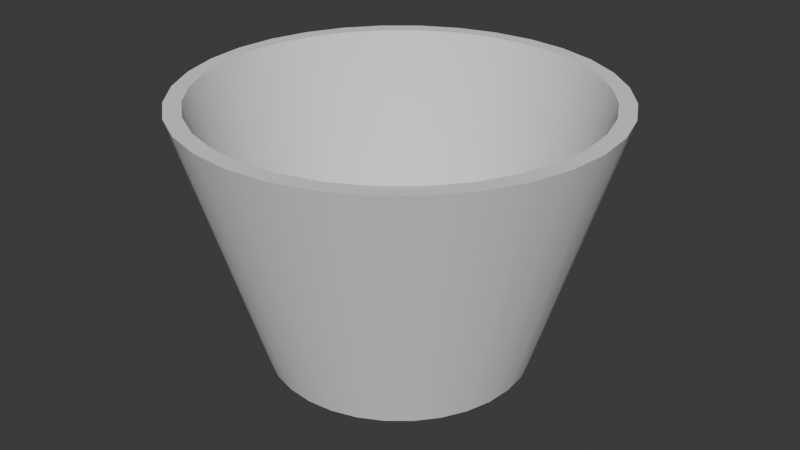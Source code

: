 # Source: Basket.blend  (saved by Blender 4.0.36; exported with 4.5.12 LTS)
import bpy
from mathutils import Matrix  # noqa: F401  (used for matrix-valued properties, if any)

bpy.ops.wm.read_factory_settings(use_empty=True)
scene = bpy.context.scene
scene.name = 'Scene'

# ---- collections
col_collection = bpy.data.collections.new('Collection'); scene.collection.children.link(col_collection)

# ---- node groups
ng_auto_smooth = bpy.data.node_groups.new('Auto Smooth', 'GeometryNodeTree')
_s = ng_auto_smooth.interface.new_socket(name='Geometry', in_out='OUTPUT', socket_type='NodeSocketGeometry')
_s = ng_auto_smooth.interface.new_socket(name='Geometry', in_out='INPUT', socket_type='NodeSocketGeometry')
_s = ng_auto_smooth.interface.new_socket(name='Angle', in_out='INPUT', socket_type='NodeSocketFloat')
_s.subtype = 'ANGLE'
_s.min_value = 0.0
_s.max_value = 3.142
ng_auto_smooth.is_modifier = True
_N = ng_auto_smooth.nodes; _L = ng_auto_smooth.links
n0 = _N.new('NodeGroupOutput'); n0.name = 'Group Output'; n0.location = (480, -100)
n1 = _N.new('NodeGroupInput'); n1.name = 'Group Input'; n1.location = (-420, -300)
n2 = _N.new('NodeGroupInput'); n2.name = 'Group Input.001'; n2.location = (-60, -100)
n3 = _N.new('GeometryNodeSetShadeSmooth'); n3.name = 'Set Shade Smooth'; n3.location = (120, -100)
n3.domain = 'EDGE'
n4 = _N.new('GeometryNodeSetShadeSmooth'); n4.name = 'Set Shade Smooth.001'; n4.location = (300, -100)
n5 = _N.new('GeometryNodeInputMeshEdgeAngle'); n5.name = 'Edge Angle'; n5.location = (-420, -220)
n6 = _N.new('GeometryNodeInputEdgeSmooth'); n6.name = 'Is Edge Smooth'; n6.location = (-60, -160)
n7 = _N.new('GeometryNodeInputShadeSmooth'); n7.name = 'Is Face Smooth'; n7.location = (-240, -340)
n8 = _N.new('FunctionNodeBooleanMath'); n8.name = 'Boolean Math'; n8.location = (-60, -220)
n9 = _N.new('FunctionNodeCompare'); n9.name = 'Compare'; n9.location = (-240, -180)
n9.operation = 'LESS_EQUAL'
_L.new(n5.outputs[0], n9.inputs[0])
_L.new(n4.outputs[0], n0.inputs[0])
_L.new(n1.outputs[1], n9.inputs[1])
_L.new(n9.outputs[0], n8.inputs[0])
_L.new(n7.outputs[0], n8.inputs[1])
_L.new(n2.outputs[0], n3.inputs[0])
_L.new(n6.outputs[0], n3.inputs[1])
_L.new(n3.outputs[0], n4.inputs[0])
_L.new(n8.outputs[0], n3.inputs[2])
n0.is_active_output = True

# ---- world
world_world = bpy.data.worlds.new('World'); scene.world = world_world
world_world.use_nodes = True; world_world.node_tree.nodes.clear()
_N = world_world.node_tree.nodes; _L = world_world.node_tree.links
n0 = _N.new('ShaderNodeOutputWorld'); n0.name = 'World Output'; n0.location = (300, 300)
n1 = _N.new('ShaderNodeBackground'); n1.name = 'Background'; n1.location = (10, 300)
n1.inputs[0].default_value = (0.05088, 0.05088, 0.05088, 1.0)
_L.new(n1.outputs[0], n0.inputs[0])
n0.is_active_output = True
world_world.color = (0.05088, 0.05088, 0.05088)
world_world.use_sun_shadow = False
world_world.sun_shadow_jitter_overblur = 0.0

# ---- meshes
me_cylinder = bpy.data.meshes.new('Cylinder')
me_cylinder.from_pydata([(0.0, 1.0, -1.0), (5.386e-09, 1.478, 1.0), (0.1951, 0.9808, -1.0), (0.2884, 1.45, 1.0), (0.3827, 0.9239, -1.0), (0.5656, 1.366, 1.0), (0.5556, 0.8315, -1.0), (0.8212, 1.229, 1.0), (0.7071, 0.7071, -1.0), (1.045, 1.045, 1.0), (0.8315, 0.5556, -1.0), (1.229, 0.8212, 1.0), (0.9239, 0.3827, -1.0), (1.366, 0.5656, 1.0), (0.9808, 0.1951, -1.0), (1.45, 0.2884, 1.0), (1.0, 0.0, -1.0), (1.478, -4.397e-09, 1.0), (0.9808, -0.1951, -1.0), (1.45, -0.2884, 1.0), (0.9239, -0.3827, -1.0), (1.366, -0.5656, 1.0), (0.8315, -0.5556, -1.0), (1.229, -0.8212, 1.0), (0.7071, -0.7071, -1.0), (1.045, -1.045, 1.0), (0.5556, -0.8315, -1.0), (0.8212, -1.229, 1.0), (0.3827, -0.9239, -1.0), (0.5656, -1.366, 1.0), (0.1951, -0.9808, -1.0), (0.2884, -1.45, 1.0), (0.0, -1.0, -1.0), (5.386e-09, -1.478, 1.0), (-0.1951, -0.9808, -1.0), (-0.2884, -1.45, 1.0), (-0.3827, -0.9239, -1.0), (-0.5656, -1.366, 1.0), (-0.5556, -0.8315, -1.0), (-0.8212, -1.229, 1.0), (-0.7071, -0.7071, -1.0), (-1.045, -1.045, 1.0), (-0.8315, -0.5556, -1.0), (-1.229, -0.8212, 1.0), (-0.9239, -0.3827, -1.0), (-1.366, -0.5656, 1.0), (-0.9808, -0.1951, -1.0), (-1.45, -0.2884, 1.0), (-1.0, 0.0, -1.0), (-1.478, -4.397e-09, 1.0), (-0.9808, 0.1951, -1.0), (-1.45, 0.2884, 1.0), (-0.9239, 0.3827, -1.0), (-1.366, 0.5656, 1.0), (-0.8315, 0.5556, -1.0), (-1.229, 0.8212, 1.0), (-0.7071, 0.7071, -1.0), (-1.045, 1.045, 1.0), (-0.5556, 0.8315, -1.0), (-0.8212, 1.229, 1.0), (-0.3827, 0.9239, -1.0), (-0.5656, 1.366, 1.0), (-0.1951, 0.9808, -1.0), (-0.2884, 1.45, 1.0), (0.3129, 1.573, 1.0), (5.386e-09, 1.604, 1.0), (0.6139, 1.482, 1.0), (0.8912, 1.334, 1.0), (1.134, 1.134, 1.0), (1.334, 0.8912, 1.0), (1.482, 0.6139, 1.0), (1.573, 0.3129, 1.0), (1.604, -4.397e-09, 1.0), (1.573, -0.3129, 1.0), (1.482, -0.6139, 1.0), (1.334, -0.8912, 1.0), (1.134, -1.134, 1.0), (0.8912, -1.334, 1.0), (0.6139, -1.482, 1.0), (0.3129, -1.573, 1.0), (5.386e-09, -1.604, 1.0), (-0.3129, -1.573, 1.0), (-0.6139, -1.482, 1.0), (-0.8912, -1.334, 1.0), (-1.134, -1.134, 1.0), (-1.334, -0.8912, 1.0), (-1.482, -0.6139, 1.0), (-1.573, -0.3129, 1.0), (-1.604, -4.397e-09, 1.0), (-1.573, 0.3129, 1.0), (-1.482, 0.6139, 1.0), (-1.334, 0.8912, 1.0), (-1.134, 1.134, 1.0), (-0.8912, 1.334, 1.0), (-0.6139, 1.482, 1.0), (-0.3129, 1.573, 1.0), (0.1798, 0.9038, -0.874), (-2.842e-08, 0.9215, -0.874), (0.3526, 0.8513, -0.874), (0.5119, 0.7662, -0.874), (0.6516, 0.6516, -0.874), (0.7662, 0.5119, -0.874), (0.8513, 0.3526, -0.874), (0.9038, 0.1798, -0.874), (0.9215, 0.0, -0.874), (0.9038, -0.1798, -0.874), (0.8513, -0.3526, -0.874), (0.7662, -0.5119, -0.874), (0.6516, -0.6516, -0.874), (0.5119, -0.7662, -0.874), (0.3526, -0.8513, -0.874), (0.1798, -0.9038, -0.874), (-2.842e-08, -0.9215, -0.874), (-0.1798, -0.9038, -0.874), (-0.3526, -0.8513, -0.874), (-0.5119, -0.7662, -0.874), (-0.6516, -0.6516, -0.874), (-0.7662, -0.5119, -0.874), (-0.8513, -0.3526, -0.874), (-0.9038, -0.1798, -0.874), (-0.9215, 0.0, -0.874), (-0.9038, 0.1798, -0.874), (-0.8513, 0.3526, -0.874), (-0.7662, 0.5119, -0.874), (-0.6516, 0.6516, -0.874), (-0.5119, 0.7662, -0.874), (-0.3526, 0.8513, -0.874), (-0.1798, 0.9038, -0.874)], [], [(0, 65, 64, 2), (2, 64, 66, 4), (4, 66, 67, 6), (6, 67, 68, 8), (8, 68, 69, 10), (10, 69, 70, 12), (12, 70, 71, 14), (14, 71, 72, 16), (16, 72, 73, 18), (18, 73, 74, 20), (20, 74, 75, 22), (22, 75, 76, 24), (24, 76, 77, 26), (26, 77, 78, 28), (28, 78, 79, 30), (30, 79, 80, 32), (32, 80, 81, 34), (34, 81, 82, 36), (36, 82, 83, 38), (38, 83, 84, 40), (40, 84, 85, 42), (42, 85, 86, 44), (44, 86, 87, 46), (46, 87, 88, 48), (48, 88, 89, 50), (50, 89, 90, 52), (52, 90, 91, 54), (54, 91, 92, 56), (56, 92, 93, 58), (58, 93, 94, 60), (59, 57, 124, 125), (60, 94, 95, 62), (62, 95, 65, 0), (0, 2, 4, 6, 8, 10, 12, 14, 16, 18, 20, 22, 24, 26, 28, 30, 32, 34, 36, 38, 40, 42, 44, 46, 48, 50, 52, 54, 56, 58, 60, 62), (1, 3, 64, 65), (3, 5, 66, 64), (5, 7, 67, 66), (7, 9, 68, 67), (9, 11, 69, 68), (11, 13, 70, 69), (13, 15, 71, 70), (15, 17, 72, 71), (17, 19, 73, 72), (19, 21, 74, 73), (21, 23, 75, 74), (23, 25, 76, 75), (25, 27, 77, 76), (27, 29, 78, 77), (29, 31, 79, 78), (31, 33, 80, 79), (33, 35, 81, 80), (35, 37, 82, 81), (37, 39, 83, 82), (39, 41, 84, 83), (41, 43, 85, 84), (43, 45, 86, 85), (45, 47, 87, 86), (47, 49, 88, 87), (49, 51, 89, 88), (51, 53, 90, 89), (53, 55, 91, 90), (55, 57, 92, 91), (57, 59, 93, 92), (59, 61, 94, 93), (61, 63, 95, 94), (63, 1, 65, 95), (96, 97, 127, 126, 125, 124, 123, 122, 121, 120, 119, 118, 117, 116, 115, 114, 113, 112, 111, 110, 109, 108, 107, 106, 105, 104, 103, 102, 101, 100, 99, 98), (33, 31, 111, 112), (7, 5, 98, 99), (61, 59, 125, 126), (35, 33, 112, 113), (9, 7, 99, 100), (63, 61, 126, 127), (37, 35, 113, 114), (11, 9, 100, 101), (1, 63, 127, 97), (39, 37, 114, 115), (13, 11, 101, 102), (41, 39, 115, 116), (15, 13, 102, 103), (43, 41, 116, 117), (17, 15, 103, 104), (45, 43, 117, 118), (19, 17, 104, 105), (47, 45, 118, 119), (21, 19, 105, 106), (49, 47, 119, 120), (23, 21, 106, 107), (51, 49, 120, 121), (25, 23, 107, 108), (53, 51, 121, 122), (27, 25, 108, 109), (55, 53, 122, 123), (29, 27, 109, 110), (3, 1, 97, 96), (57, 55, 123, 124), (31, 29, 110, 111), (5, 3, 96, 98)])
me_cylinder.polygons.foreach_set('use_smooth', [True] * 98)
_uv = me_cylinder.uv_layers.new(name='UVMap')
_uv.uv.foreach_set('vector', [1.0, 0.5, 1.0, 1.0, 0.9688, 1.0, 0.9688, 0.5, 0.9688, 0.5, 0.9688, 1.0, 0.9375, 1.0, 0.9375, 0.5, 0.9375, 0.5, 0.9375, 1.0, 0.9062, 1.0, 0.9062, 0.5, 0.9062, 0.5, 0.9062, 1.0, 0.875, 1.0, 0.875, 0.5, 0.875, 0.5, 0.875, 1.0, 0.8438, 1.0, 0.8438, 0.5, 0.8438, 0.5, 0.8438, 1.0, 0.8125, 1.0, 0.8125, 0.5, 0.8125, 0.5, 0.8125, 1.0, 0.7812, 1.0, 0.7812, 0.5, 0.7812, 0.5, 0.7812, 1.0, 0.75, 1.0, 0.75, 0.5, 0.75, 0.5, 0.75, 1.0, 0.7188, 1.0, 0.7188, 0.5, 0.7188, 0.5, 0.7188, 1.0, 0.6875, 1.0, 0.6875, 0.5, 0.6875, 0.5, 0.6875, 1.0, 0.6562, 1.0, 0.6562, 0.5, 0.6562, 0.5, 0.6562, 1.0, 0.625, 1.0, 0.625, 0.5, 0.625, 0.5, 0.625, 1.0, 0.5938, 1.0, 0.5938, 0.5, 0.5938, 0.5, 0.5938, 1.0, 0.5625, 1.0, 0.5625, 0.5, 0.5625, 0.5, 0.5625, 1.0, 0.5312, 1.0, 0.5312, 0.5, 0.5312, 0.5, 0.5312, 1.0, 0.5, 1.0, 0.5, 0.5, 0.5, 0.5, 0.5, 1.0, 0.4688, 1.0, 0.4688, 0.5, 0.4688, 0.5, 0.4688, 1.0, 0.4375, 1.0, 0.4375, 0.5, 0.4375, 0.5, 0.4375, 1.0, 0.4062, 1.0, 0.4062, 0.5, 0.4062, 0.5, 0.4062, 1.0, 0.375, 1.0, 0.375, 0.5, 0.375, 0.5, 0.375, 1.0, 0.3438, 1.0, 0.3438, 0.5, 0.3438, 0.5, 0.3438, 1.0, 0.3125, 1.0, 0.3125, 0.5, 0.3125, 0.5, 0.3125, 1.0, 0.2812, 1.0, 0.2812, 0.5, 0.2812, 0.5, 0.2812, 1.0, 0.25, 1.0, 0.25, 0.5, 0.25, 0.5, 0.25, 1.0, 0.2188, 1.0, 0.2188, 0.5, 0.2188, 0.5, 0.2188, 1.0, 0.1875, 1.0, 0.1875, 0.5, 0.1875, 0.5, 0.1875, 1.0, 0.1562, 1.0, 0.1562, 0.5, 0.1562, 0.5, 0.1562, 1.0, 0.125, 1.0, 0.125, 0.5, 0.125, 0.5, 0.125, 1.0, 0.09375, 1.0, 0.09375, 0.5, 0.09375, 0.5, 0.09375, 1.0, 0.0625, 1.0, 0.0625, 0.5, 0.1271, 0.4339, 0.09362, 0.4064, 0.09362, 0.4064, 0.1271, 0.4339, 0.0625, 0.5, 0.0625, 1.0, 0.03125, 1.0, 0.03125, 0.5, 0.03125, 0.5, 0.03125, 1.0, 0.0, 1.0, 0.0, 0.5, 0.75, 0.49, 0.7968, 0.4854, 0.8418, 0.4717, 0.8833, 0.4496, 0.9197, 0.4197, 0.9496, 0.3833, 0.9717, 0.3418, 0.9854, 0.2968, 0.99, 0.25, 0.9854, 0.2032, 0.9717, 0.1582, 0.9496, 0.1167, 0.9197, 0.08029, 0.8833, 0.05045, 0.8418, 0.02827, 0.7968, 0.01461, 0.75, 0.01, 0.7032, 0.01461, 0.6582, 0.02827, 0.6167, 0.05045, 0.5803, 0.08029, 0.5504, 0.1167, 0.5283, 0.1582, 0.5146, 0.2032, 0.51, 0.25, 0.5146, 0.2968, 0.5283, 0.3418, 0.5504, 0.3833, 0.5803, 0.4197, 0.6167, 0.4496, 0.6582, 0.4717, 0.7032, 0.4854, 0.25, 0.4712, 0.2931, 0.4669, 0.2968, 0.4854, 0.25, 0.49, 0.2931, 0.4669, 0.3346, 0.4543, 0.3418, 0.4717, 0.2968, 0.4854, 0.3346, 0.4543, 0.3729, 0.4339, 0.3833, 0.4496, 0.3418, 0.4717, 0.3729, 0.4339, 0.4064, 0.4064, 0.4197, 0.4197, 0.3833, 0.4496, 0.4064, 0.4064, 0.4339, 0.3729, 0.4496, 0.3833, 0.4197, 0.4197, 0.4339, 0.3729, 0.4543, 0.3346, 0.4717, 0.3418, 0.4496, 0.3833, 0.4543, 0.3346, 0.4669, 0.2931, 0.4854, 0.2968, 0.4717, 0.3418, 0.4669, 0.2931, 0.4712, 0.25, 0.49, 0.25, 0.4854, 0.2968, 0.4712, 0.25, 0.4669, 0.2069, 0.4854, 0.2032, 0.49, 0.25, 0.4669, 0.2069, 0.4543, 0.1654, 0.4717, 0.1582, 0.4854, 0.2032, 0.4543, 0.1654, 0.4339, 0.1271, 0.4496, 0.1167, 0.4717, 0.1582, 0.4339, 0.1271, 0.4064, 0.09362, 0.4197, 0.08029, 0.4496, 0.1167, 0.4064, 0.09362, 0.3729, 0.06612, 0.3833, 0.05045, 0.4197, 0.08029, 0.3729, 0.06612, 0.3346, 0.04568, 0.3418, 0.02827, 0.3833, 0.05045, 0.3346, 0.04568, 0.2931, 0.0331, 0.2968, 0.01461, 0.3418, 0.02827, 0.2931, 0.0331, 0.25, 0.02885, 0.25, 0.01, 0.2968, 0.01461, 0.25, 0.02885, 0.2069, 0.0331, 0.2032, 0.01461, 0.25, 0.01, 0.2069, 0.0331, 0.1654, 0.04568, 0.1582, 0.02827, 0.2032, 0.01461, 0.1654, 0.04568, 0.1271, 0.06612, 0.1167, 0.05045, 0.1582, 0.02827, 0.1271, 0.06612, 0.09362, 0.09362, 0.08029, 0.08029, 0.1167, 0.05045, 0.09362, 0.09362, 0.06612, 0.1271, 0.05045, 0.1167, 0.08029, 0.08029, 0.06612, 0.1271, 0.04568, 0.1654, 0.02827, 0.1582, 0.05045, 0.1167, 0.04568, 0.1654, 0.0331, 0.2069, 0.01461, 0.2032, 0.02827, 0.1582, 0.0331, 0.2069, 0.02885, 0.25, 0.01, 0.25, 0.01461, 0.2032, 0.02885, 0.25, 0.0331, 0.2931, 0.01461, 0.2968, 0.01, 0.25, 0.0331, 0.2931, 0.04568, 0.3346, 0.02827, 0.3418, 0.01461, 0.2968, 0.04568, 0.3346, 0.06612, 0.3729, 0.05045, 0.3833, 0.02827, 0.3418, 0.06612, 0.3729, 0.09362, 0.4064, 0.08029, 0.4197, 0.05045, 0.3833, 0.09362, 0.4064, 0.1271, 0.4339, 0.1167, 0.4496, 0.08029, 0.4197, 0.1271, 0.4339, 0.1654, 0.4543, 0.1582, 0.4717, 0.1167, 0.4496, 0.1654, 0.4543, 0.2069, 0.4669, 0.2032, 0.4854, 0.1582, 0.4717, 0.2069, 0.4669, 0.25, 0.4712, 0.25, 0.49, 0.2032, 0.4854, 0.2931, 0.4669, 0.25, 0.4712, 0.2069, 0.4669, 0.1654, 0.4543, 0.1271, 0.4339, 0.09362, 0.4064, 0.06612, 0.3729, 0.04568, 0.3346, 0.0331, 0.2931, 0.02885, 0.25, 0.0331, 0.2069, 0.04568, 0.1654, 0.06612, 0.1271, 0.09362, 0.09362, 0.1271, 0.06612, 0.1654, 0.04568, 0.2069, 0.0331, 0.25, 0.02885, 0.2931, 0.0331, 0.3346, 0.04568, 0.3729, 0.06612, 0.4064, 0.09362, 0.4339, 0.1271, 0.4543, 0.1654, 0.4669, 0.2069, 0.4712, 0.25, 0.4669, 0.2931, 0.4543, 0.3346, 0.4339, 0.3729, 0.4064, 0.4064, 0.3729, 0.4339, 0.3346, 0.4543, 0.25, 0.02885, 0.2931, 0.0331, 0.2931, 0.0331, 0.25, 0.02885, 0.3729, 0.4339, 0.3346, 0.4543, 0.3346, 0.4543, 0.3729, 0.4339, 0.1654, 0.4543, 0.1271, 0.4339, 0.1271, 0.4339, 0.1654, 0.4543, 0.2069, 0.0331, 0.25, 0.02885, 0.25, 0.02885, 0.2069, 0.0331, 0.4064, 0.4064, 0.3729, 0.4339, 0.3729, 0.4339, 0.4064, 0.4064, 0.2069, 0.4669, 0.1654, 0.4543, 0.1654, 0.4543, 0.2069, 0.4669, 0.1654, 0.04568, 0.2069, 0.0331, 0.2069, 0.0331, 0.1654, 0.04568, 0.4339, 0.3729, 0.4064, 0.4064, 0.4064, 0.4064, 0.4339, 0.3729, 0.25, 0.4712, 0.2069, 0.4669, 0.2069, 0.4669, 0.25, 0.4712, 0.1271, 0.06612, 0.1654, 0.04568, 0.1654, 0.04568, 0.1271, 0.06612, 0.4543, 0.3346, 0.4339, 0.3729, 0.4339, 0.3729, 0.4543, 0.3346, 0.09362, 0.09362, 0.1271, 0.06612, 0.1271, 0.06612, 0.09362, 0.09362, 0.4669, 0.2931, 0.4543, 0.3346, 0.4543, 0.3346, 0.4669, 0.2931, 0.06612, 0.1271, 0.09362, 0.09362, 0.09362, 0.09362, 0.06612, 0.1271, 0.4712, 0.25, 0.4669, 0.2931, 0.4669, 0.2931, 0.4712, 0.25, 0.04568, 0.1654, 0.06612, 0.1271, 0.06612, 0.1271, 0.04568, 0.1654, 0.4669, 0.2069, 0.4712, 0.25, 0.4712, 0.25, 0.4669, 0.2069, 0.0331, 0.2069, 0.04568, 0.1654, 0.04568, 0.1654, 0.0331, 0.2069, 0.4543, 0.1654, 0.4669, 0.2069, 0.4669, 0.2069, 0.4543, 0.1654, 0.02885, 0.25, 0.0331, 0.2069, 0.0331, 0.2069, 0.02885, 0.25, 0.4339, 0.1271, 0.4543, 0.1654, 0.4543, 0.1654, 0.4339, 0.1271, 0.0331, 0.2931, 0.02885, 0.25, 0.02885, 0.25, 0.0331, 0.2931, 0.4064, 0.09362, 0.4339, 0.1271, 0.4339, 0.1271, 0.4064, 0.09362, 0.04568, 0.3346, 0.0331, 0.2931, 0.0331, 0.2931, 0.04568, 0.3346, 0.3729, 0.06612, 0.4064, 0.09362, 0.4064, 0.09362, 0.3729, 0.06612, 0.06612, 0.3729, 0.04568, 0.3346, 0.04568, 0.3346, 0.06612, 0.3729, 0.3346, 0.04568, 0.3729, 0.06612, 0.3729, 0.06612, 0.3346, 0.04568, 0.2931, 0.4669, 0.25, 0.4712, 0.25, 0.4712, 0.2931, 0.4669, 0.09362, 0.4064, 0.06612, 0.3729, 0.06612, 0.3729, 0.09362, 0.4064, 0.2931, 0.0331, 0.3346, 0.04568, 0.3346, 0.04568, 0.2931, 0.0331, 0.3346, 0.4543, 0.2931, 0.4669, 0.2931, 0.4669, 0.3346, 0.4543])
me_cylinder.update()

# ---- objects
ob_cylinder = bpy.data.objects.new('Cylinder', me_cylinder)

# ---- transforms, parenting, visibility, modifiers, constraints
ob_cylinder.location = (0.0, 0.0, 0.0)
ob_cylinder.scale = (0.3199, 0.3199, 0.3199)
_m = ob_cylinder.modifiers.new('Auto Smooth', 'NODES')
_m.node_group = ng_auto_smooth
_gi = [s.identifier for s in ng_auto_smooth.interface.items_tree if s.item_type == 'SOCKET' and s.in_out == 'INPUT']
_m[_gi[1]] = 0.5236  # Angle

# ---- collection membership
col_collection.objects.link(ob_cylinder)

# ---- scene / render settings (as saved in the file)
scene.frame_start = 1; scene.frame_end = 250; scene.frame_set(1)
scene.render.engine = 'BLENDER_EEVEE_NEXT'
scene.cycles.sampling_pattern = 'TABULATED_SOBOL'
bpy.context.view_layer.update()

# ---- added for rendering (the .blend has no active camera and no usable light): camera, sun
cam_auto = bpy.data.cameras.new('AutoCamera')
cam_auto.lens = 50.0
cam_auto.sensor_width = 36.0
cam_auto.clip_end = 1000.0
ob_auto_camera = bpy.data.objects.new('AutoCamera', cam_auto)
scene.collection.objects.link(ob_auto_camera)
ob_auto_camera.location = (1.4674, -1.76088, 1.17392)
ob_auto_camera.rotation_euler = (1.09748, -7.21219e-08, 0.694738)
scene.camera = ob_auto_camera
light_auto_sun = bpy.data.lights.new('AutoSun', 'SUN')
light_auto_sun.energy = 3.0
light_auto_sun.angle = 0.0523599
ob_auto_sun = bpy.data.objects.new('AutoSun', light_auto_sun)
scene.collection.objects.link(ob_auto_sun)
ob_auto_sun.rotation_euler = (0.872665, 0.174533, 0.523599)
bpy.context.view_layer.update()
